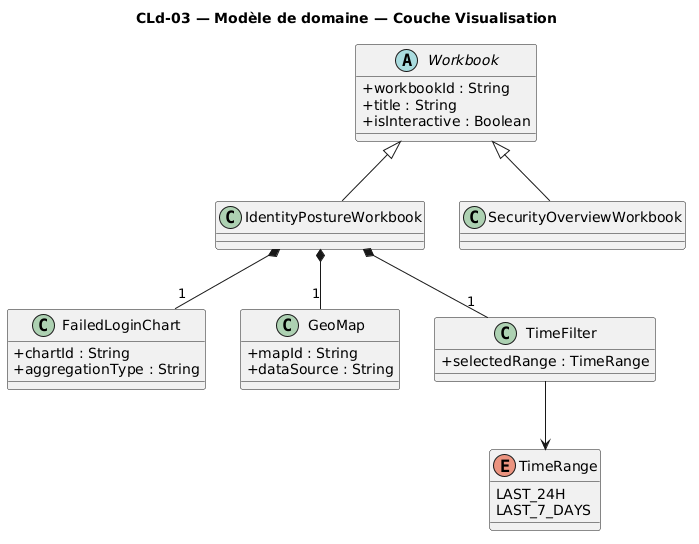

The diagram above was rendered by PlantUML. Its source (embedded in the PNG):
@startuml
title CLd-03 — Modèle de domaine — Couche Visualisation

skinparam classAttributeIconSize 0

abstract class Workbook {
  +workbookId : String
  +title : String
  +isInteractive : Boolean
}

class IdentityPostureWorkbook

class SecurityOverviewWorkbook

class FailedLoginChart {
  +chartId : String
  +aggregationType : String
}

class GeoMap {
  +mapId : String
  +dataSource : String
}

class TimeFilter {
  +selectedRange : TimeRange
}

enum TimeRange {
  LAST_24H
  LAST_7_DAYS
}

Workbook <|-- IdentityPostureWorkbook
Workbook <|-- SecurityOverviewWorkbook

IdentityPostureWorkbook *-- "1" FailedLoginChart
IdentityPostureWorkbook *-- "1" GeoMap
IdentityPostureWorkbook *-- "1" TimeFilter

TimeFilter --> TimeRange
@enduml